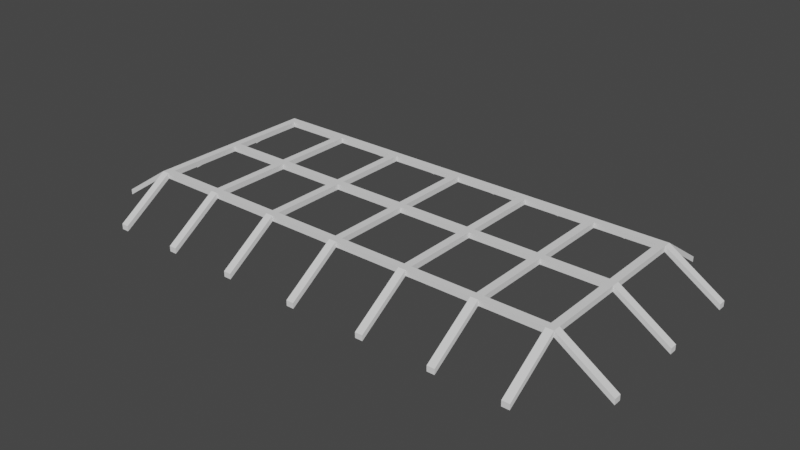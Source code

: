 # Source: roof.blend  (saved by Blender 2.83.18; exported with 4.5.12 LTS)
import bpy
from mathutils import Matrix  # noqa: F401  (used for matrix-valued properties, if any)

bpy.ops.wm.read_factory_settings(use_empty=True)
scene = bpy.context.scene
scene.name = 'Scene'

# ---- collections
col_collection = bpy.data.collections.new('Collection'); scene.collection.children.link(col_collection)

# ---- world
world_world = bpy.data.worlds.new('World'); scene.world = world_world
world_world.use_nodes = True; world_world.node_tree.nodes.clear()
_N = world_world.node_tree.nodes; _L = world_world.node_tree.links
n0 = _N.new('ShaderNodeOutputWorld'); n0.name = 'World Output'; n0.location = (300, 300)
n1 = _N.new('ShaderNodeBackground'); n1.name = 'Background'; n1.location = (10, 300)
n1.inputs[0].default_value = (0.05088, 0.05088, 0.05088, 1.0)
_L.new(n1.outputs[0], n0.inputs[0])
n0.is_active_output = True
world_world.color = (0.05088, 0.05088, 0.05088)
world_world.use_sun_shadow = False
world_world.sun_shadow_jitter_overblur = 0.0

# ---- meshes
me_cube_002 = bpy.data.meshes.new('Cube.002')
me_cube_002.from_pydata([(-15.04, -4.967, 1.487), (-12.12, -7.893, 1.487), (-12.12, 7.707, 1.487), (-15.04, 4.781, 1.487), (11.63, -7.893, 1.487), (14.56, -4.967, 1.487), (14.56, 4.781, 1.487), (11.63, 7.707, 1.487), (11.63, -4.967, 3.372), (-12.12, -4.967, 3.372), (11.63, 4.781, 3.372), (-12.12, 4.781, 3.372), (-0.4475, -7.893, 1.487), (-0.4475, 7.707, 1.487), (-0.4475, -4.967, 3.372), (-0.4475, 4.781, 3.372), (-0.03926, -4.967, 3.372), (-0.03926, -7.893, 1.487), (-0.03926, 7.707, 1.487), (-0.03926, 4.781, 3.372), (-4.542, -7.893, 1.487), (-8.432, -7.893, 1.487), (-4.542, 7.707, 1.487), (-8.432, 7.707, 1.487), (-4.542, 4.781, 3.372), (-8.432, 4.781, 3.372), (-8.432, -4.967, 3.372), (-4.542, -4.967, 3.372), (-8.023, -7.893, 1.487), (-8.023, 7.707, 1.487), (-8.023, 4.781, 3.372), (-8.023, -4.967, 3.372), (-4.133, -4.967, 3.372), (-4.133, -7.893, 1.487), (-4.133, 7.707, 1.487), (-4.133, 4.781, 3.372), (4.055, -4.967, 3.372), (7.945, -4.967, 3.372), (7.945, -7.893, 1.487), (4.055, -7.893, 1.487), (7.945, 7.707, 1.487), (4.055, 7.707, 1.487), (7.945, 4.781, 3.372), (4.055, 4.781, 3.372), (7.537, -4.967, 3.372), (7.537, -7.893, 1.487), (7.537, 7.707, 1.487), (7.537, 4.781, 3.372), (3.647, -7.893, 1.487), (3.647, 7.707, 1.487), (3.647, 4.781, 3.372), (3.647, -4.967, 3.372), (-15.04, 4.365, 1.487), (14.56, 4.365, 1.487), (11.63, 4.365, 3.372), (-12.12, 4.365, 3.372), (-0.4475, 4.365, 3.372), (-0.03926, 4.365, 3.372), (-8.432, 4.365, 3.372), (-4.542, 4.365, 3.372), (-8.023, 4.365, 3.372), (-4.133, 4.365, 3.372), (4.055, 4.365, 3.372), (7.945, 4.365, 3.372), (7.537, 4.365, 3.372), (3.647, 4.365, 3.372), (11.63, -4.551, 3.372), (-15.04, -4.551, 1.487), (14.56, -4.551, 1.487), (-12.12, -4.551, 3.372), (-0.4475, -4.551, 3.372), (-0.03926, -4.551, 3.372), (-8.432, -4.551, 3.372), (-4.542, -4.551, 3.372), (-8.023, -4.551, 3.372), (-4.133, -4.551, 3.372), (4.055, -4.551, 3.372), (7.945, -4.551, 3.372), (7.537, -4.551, 3.372), (3.647, -4.551, 3.372), (-15.04, -0.3009, 1.487), (14.56, -0.3009, 1.487), (-12.12, -0.301, 3.372), (-0.4475, -0.3009, 3.372), (-0.03926, -0.3009, 3.372), (-8.432, -0.301, 3.372), (-4.542, -0.301, 3.372), (-8.023, -0.301, 3.372), (-4.133, -0.301, 3.372), (4.055, -0.3009, 3.372), (7.945, -0.3009, 3.372), (7.537, -0.3009, 3.372), (3.647, -0.3009, 3.372), (11.63, -0.3009, 3.372), (-15.04, 0.1151, 1.487), (14.56, 0.1151, 1.487), (-12.12, 0.115, 3.372), (-0.4475, 0.1151, 3.372), (-0.03926, 0.1151, 3.372), (-8.432, 0.115, 3.372), (-4.542, 0.115, 3.372), (-8.023, 0.115, 3.372), (-4.133, 0.115, 3.372), (4.055, 0.1151, 3.372), (7.945, 0.1151, 3.372), (7.537, 0.1151, 3.372), (3.647, 0.1151, 3.372), (11.63, 0.1151, 3.372), (-11.71, -7.893, 1.487), (-11.71, 7.707, 1.487), (-11.71, 4.781, 3.372), (-11.71, -4.967, 3.372), (-11.71, 4.365, 3.372), (-11.71, -4.551, 3.372), (-11.71, -0.301, 3.372), (-11.71, 0.115, 3.372), (11.22, -4.967, 3.372), (11.22, -7.893, 1.487), (11.22, 7.707, 1.487), (11.22, 4.781, 3.372), (11.22, 4.365, 3.372), (11.22, -4.551, 3.372), (11.22, -0.3009, 3.372), (11.22, 0.1151, 3.372), (14.56, 4.365, 1.487), (14.56, 4.781, 1.487), (11.63, 4.781, 3.372), (11.63, 4.365, 3.372), (-15.04, -4.967, 1.773), (-12.12, -7.893, 1.773), (-12.12, 7.707, 1.773), (-15.04, 4.781, 1.773), (11.63, -7.893, 1.773), (14.56, -4.967, 1.773), (14.56, 4.781, 1.773), (11.63, 7.707, 1.773), (11.63, -4.967, 3.657), (-12.12, -4.967, 3.657), (11.63, 4.781, 3.657), (-12.12, 4.781, 3.657), (-0.4475, -7.893, 1.773), (-0.4475, 7.707, 1.773), (-0.4475, -4.967, 3.657), (-0.4475, 4.781, 3.657), (-0.03926, -4.967, 3.657), (-0.03926, -7.893, 1.773), (-0.03926, 7.707, 1.773), (-0.03926, 4.781, 3.657), (-4.542, -7.893, 1.773), (-8.432, -7.893, 1.773), (-4.542, 7.707, 1.773), (-8.432, 7.707, 1.773), (-4.542, 4.781, 3.657), (-8.432, 4.781, 3.657), (-8.432, -4.967, 3.657), (-4.542, -4.967, 3.657), (-8.023, -7.893, 1.773), (-8.023, 7.707, 1.773), (-8.023, 4.781, 3.657), (-8.023, -4.967, 3.657), (-4.133, -4.967, 3.657), (-4.133, -7.893, 1.773), (-4.133, 7.707, 1.773), (-4.133, 4.781, 3.657), (4.055, -4.967, 3.657), (7.945, -4.967, 3.657), (7.945, -7.893, 1.773), (4.055, -7.893, 1.773), (7.945, 7.707, 1.773), (4.055, 7.707, 1.773), (7.945, 4.781, 3.657), (4.055, 4.781, 3.657), (7.537, -4.967, 3.657), (7.537, -7.893, 1.773), (7.537, 7.707, 1.773), (7.537, 4.781, 3.657), (3.647, -7.893, 1.773), (3.647, 7.707, 1.773), (3.647, 4.781, 3.657), (3.647, -4.967, 3.657), (-15.04, 4.365, 1.773), (14.56, 4.365, 1.773), (11.63, 4.365, 3.657), (-12.12, 4.365, 3.657), (-0.4475, 4.365, 3.657), (-0.03926, 4.365, 3.657), (-8.432, 4.365, 3.657), (-4.542, 4.365, 3.657), (-8.023, 4.365, 3.657), (-4.133, 4.365, 3.657), (4.055, 4.365, 3.657), (7.945, 4.365, 3.657), (7.537, 4.365, 3.657), (3.647, 4.365, 3.657), (11.63, -4.551, 3.657), (-15.04, -4.551, 1.773), (14.56, -4.551, 1.773), (-12.12, -4.551, 3.657), (-0.4475, -4.551, 3.657), (-0.03926, -4.551, 3.657), (-8.432, -4.551, 3.657), (-4.542, -4.551, 3.657), (-8.023, -4.551, 3.657), (-4.133, -4.551, 3.657), (4.055, -4.551, 3.657), (7.945, -4.551, 3.657), (7.537, -4.551, 3.657), (3.647, -4.551, 3.657), (-15.04, -0.3009, 1.773), (14.56, -0.3009, 1.773), (-12.12, -0.301, 3.657), (-0.4475, -0.3009, 3.657), (-0.03926, -0.3009, 3.657), (-8.432, -0.301, 3.657), (-4.542, -0.301, 3.657), (-8.023, -0.301, 3.657), (-4.133, -0.301, 3.657), (4.055, -0.3009, 3.657), (7.945, -0.3009, 3.657), (7.537, -0.3009, 3.657), (3.647, -0.3009, 3.657), (11.63, -0.3009, 3.657), (-15.04, 0.1151, 1.773), (14.56, 0.1151, 1.773), (-12.12, 0.115, 3.657), (-0.4475, 0.1151, 3.657), (-0.03926, 0.1151, 3.657), (-8.432, 0.115, 3.657), (-4.542, 0.115, 3.657), (-8.023, 0.115, 3.657), (-4.133, 0.115, 3.657), (4.055, 0.1151, 3.657), (7.945, 0.1151, 3.657), (7.537, 0.1151, 3.657), (3.647, 0.1151, 3.657), (11.63, 0.1151, 3.657), (-11.71, -7.893, 1.773), (-11.71, 7.707, 1.773), (-11.71, 4.781, 3.657), (-11.71, -4.967, 3.657), (-11.71, 4.365, 3.657), (-11.71, -4.551, 3.657), (-11.71, -0.301, 3.657), (-11.71, 0.115, 3.657), (11.22, -4.967, 3.657), (11.22, -7.893, 1.773), (11.22, 7.707, 1.773), (11.22, 4.781, 3.657), (11.22, 4.365, 3.657), (11.22, -4.551, 3.657), (11.22, -0.3009, 3.657), (11.22, 0.1151, 3.657), (14.56, 4.365, 1.773), (14.56, 4.781, 1.773), (11.63, 4.781, 3.657), (11.63, 4.365, 3.657)], [], [(68, 5, 8, 66), (108, 1, 9, 111), (120, 119, 10, 54), (52, 3, 11, 55), (119, 118, 7, 10), (61, 35, 15, 56), (17, 12, 14, 16), (15, 13, 18, 19), (56, 15, 19, 57), (112, 110, 25, 58), (60, 30, 24, 59), (33, 20, 27, 32), (28, 21, 26, 31), (25, 23, 29, 30), (58, 25, 30, 60), (59, 24, 35, 61), (24, 22, 34, 35), (50, 49, 41, 43), (47, 46, 40, 42), (65, 50, 43, 62), (64, 47, 42, 63), (62, 43, 47, 64), (38, 45, 44, 37), (57, 19, 50, 65), (39, 48, 51, 36), (105, 64, 63, 104), (106, 65, 62, 103), (100, 59, 61, 102), (99, 58, 60, 101), (97, 56, 57, 98), (123, 120, 54, 107), (54, 127, 124, 53), (116, 121, 66, 8), (0, 67, 69, 9), (32, 75, 70, 14), (14, 70, 71, 16), (111, 113, 72, 26), (31, 74, 73, 27), (26, 72, 74, 31), (27, 73, 75, 32), (51, 79, 76, 36), (44, 78, 77, 37), (36, 76, 78, 44), (16, 71, 79, 51), (95, 81, 93, 107), (121, 122, 93, 66), (70, 83, 84, 71), (72, 85, 87, 74), (73, 86, 88, 75), (79, 92, 89, 76), (78, 91, 90, 77), (122, 123, 107, 93), (80, 94, 96, 82), (88, 102, 97, 83), (83, 97, 98, 84), (114, 115, 99, 85), (87, 101, 100, 86), (85, 99, 101, 87), (86, 100, 102, 88), (92, 106, 103, 89), (91, 105, 104, 90), (89, 103, 105, 91), (84, 98, 106, 92), (82, 96, 115, 114), (69, 82, 114, 113), (9, 69, 113, 111), (96, 55, 112, 115), (11, 2, 109, 110), (55, 11, 110, 112), (90, 104, 123, 122), (37, 77, 121, 116), (4, 117, 116, 8), (63, 42, 119, 120), (117, 4, 132, 245), (125, 124, 127, 126), (10, 126, 127, 54), (6, 125, 126, 10), (196, 194, 136, 133), (236, 239, 137, 129), (248, 182, 138, 247), (180, 183, 139, 131), (247, 138, 135, 246), (189, 184, 143, 163), (145, 144, 142, 140), (143, 147, 146, 141), (184, 185, 147, 143), (240, 186, 153, 238), (188, 187, 152, 158), (161, 160, 155, 148), (156, 159, 154, 149), (153, 158, 157, 151), (186, 188, 158, 153), (187, 189, 163, 152), (152, 163, 162, 150), (178, 171, 169, 177), (175, 170, 168, 174), (193, 190, 171, 178), (192, 191, 170, 175), (190, 192, 175, 171), (166, 165, 172, 173), (185, 193, 178, 147), (167, 164, 179, 176), (233, 232, 191, 192), (234, 231, 190, 193), (228, 230, 189, 187), (227, 229, 188, 186), (225, 226, 185, 184), (251, 235, 182, 248), (182, 181, 252, 255), (244, 136, 194, 249), (128, 137, 197, 195), (160, 142, 198, 203), (142, 144, 199, 198), (239, 154, 200, 241), (159, 155, 201, 202), (154, 159, 202, 200), (155, 160, 203, 201), (179, 164, 204, 207), (172, 165, 205, 206), (164, 172, 206, 204), (144, 179, 207, 199), (95, 223, 209, 81), (223, 235, 221, 209), (249, 194, 221, 250), (198, 199, 212, 211), (200, 202, 215, 213), (201, 203, 216, 214), (207, 204, 217, 220), (206, 205, 218, 219), (250, 221, 235, 251), (208, 210, 224, 222), (216, 211, 225, 230), (211, 212, 226, 225), (242, 213, 227, 243), (215, 214, 228, 229), (213, 215, 229, 227), (214, 216, 230, 228), (220, 217, 231, 234), (219, 218, 232, 233), (217, 219, 233, 231), (212, 220, 234, 226), (210, 242, 243, 224), (197, 241, 242, 210), (137, 239, 241, 197), (224, 243, 240, 183), (139, 238, 237, 130), (183, 240, 238, 139), (218, 250, 251, 232), (165, 244, 249, 205), (132, 136, 244, 245), (191, 248, 247, 170), (125, 253, 252, 124), (253, 254, 255, 252), (138, 182, 255, 254), (68, 196, 133, 5), (134, 138, 254, 253), (34, 162, 163, 35), (86, 214, 215, 87), (56, 184, 189, 61), (1, 129, 137, 9), (55, 183, 180, 52), (5, 133, 136, 8), (120, 248, 191, 63), (118, 246, 135, 7), (53, 181, 182, 54), (9, 137, 128, 0), (93, 221, 194, 66), (91, 219, 217, 89), (7, 135, 138, 10), (92, 220, 212, 84), (46, 174, 168, 40), (121, 249, 250, 122), (42, 170, 247, 119), (10, 138, 134, 6), (43, 171, 175, 47), (49, 177, 169, 41), (123, 251, 248, 120), (37, 165, 166, 38), (3, 131, 139, 11), (117, 245, 244, 116), (36, 164, 167, 39), (119, 247, 246, 118), (41, 169, 171, 43), (40, 168, 170, 42), (14, 142, 160, 32), (15, 143, 141, 13), (44, 172, 164, 36), (12, 140, 142, 14), (77, 205, 249, 121), (67, 195, 197, 69), (47, 175, 174, 46), (54, 182, 235, 107), (19, 147, 178, 50), (75, 203, 198, 70), (45, 173, 172, 44), (107, 235, 223, 95), (16, 144, 145, 17), (104, 232, 251, 123), (18, 146, 147, 19), (94, 222, 224, 96), (74, 202, 201, 73), (102, 230, 225, 97), (51, 179, 144, 16), (50, 178, 177, 49), (101, 229, 228, 100), (48, 176, 179, 51), (76, 204, 206, 78), (23, 151, 157, 29), (71, 199, 207, 79), (26, 154, 239, 111), (66, 194, 196, 68), (27, 155, 159, 31), (13, 141, 146, 18), (96, 224, 183, 55), (103, 231, 233, 105), (97, 225, 184, 56), (98, 226, 234, 106), (69, 197, 210, 82), (57, 185, 226, 98), (22, 150, 162, 34), (25, 153, 151, 23), (70, 198, 211, 83), (99, 227, 186, 58), (24, 152, 150, 22), (84, 212, 199, 71), (100, 228, 187, 59), (110, 238, 153, 25), (20, 148, 155, 27), (72, 200, 213, 85), (60, 188, 229, 101), (21, 149, 154, 26), (73, 201, 214, 86), (61, 189, 230, 102), (58, 186, 240, 112), (87, 215, 202, 74), (62, 190, 231, 103), (113, 241, 200, 72), (88, 216, 203, 75), (63, 191, 232, 104), (85, 213, 242, 114), (30, 158, 152, 24), (89, 217, 204, 76), (105, 233, 192, 64), (115, 243, 227, 99), (90, 218, 205, 77), (106, 234, 193, 65), (31, 159, 156, 28), (78, 206, 219, 91), (65, 193, 185, 57), (114, 242, 241, 113), (29, 157, 158, 30), (79, 207, 220, 92), (64, 192, 190, 62), (112, 240, 243, 115), (81, 209, 221, 93), (109, 237, 238, 110), (122, 250, 218, 90), (82, 210, 208, 80), (111, 239, 236, 108), (35, 163, 143, 15), (83, 211, 216, 88), (59, 187, 188, 60), (116, 244, 165, 37), (32, 160, 161, 33), (11, 139, 130, 2), (8, 136, 132, 4), (45, 38, 166, 173), (48, 39, 167, 176), (12, 17, 145, 140), (20, 33, 161, 148), (21, 28, 156, 149), (1, 108, 236, 129), (67, 0, 128, 195), (94, 80, 208, 222), (3, 52, 180, 131), (2, 130, 237, 109)])
_uv = me_cube_002.uv_layers.new(name='UVMap')
_uv.uv.foreach_set('vector', [0.625, 0.7031, 0.625, 0.7031, 0.6497, 0.7031, 0.6497, 0.7031, 0.8503, 0.75, 0.8503, 0.75, 0.8503, 0.7031, 0.8503, 0.7031, 0.6497, 0.5469, 0.6497, 0.5469, 0.6497, 0.5469, 0.6497, 0.5469, 0.875, 0.5469, 0.875, 0.5469, 0.8503, 0.5469, 0.8503, 0.5469, 0.6497, 0.5469, 0.6497, 0.5, 0.6497, 0.5, 0.6497, 0.5469, 0.7834, 0.5469, 0.7834, 0.5469, 0.75, 0.5469, 0.75, 0.5469, 0.75, 0.75, 0.75, 0.75, 0.75, 0.7031, 0.75, 0.7031, 0.75, 0.5469, 0.75, 0.5, 0.75, 0.5, 0.75, 0.5469, 0.75, 0.5469, 0.75, 0.5469, 0.75, 0.5469, 0.75, 0.5469, 0.8503, 0.5469, 0.8503, 0.5469, 0.8169, 0.5469, 0.8169, 0.5469, 0.8169, 0.5469, 0.8169, 0.5469, 0.7834, 0.5469, 0.7834, 0.5469, 0.7834, 0.75, 0.7834, 0.75, 0.7834, 0.7031, 0.7834, 0.7031, 0.8169, 0.75, 0.8169, 0.75, 0.8169, 0.7031, 0.8169, 0.7031, 0.8169, 0.5469, 0.8169, 0.5, 0.8169, 0.5, 0.8169, 0.5469, 0.8169, 0.5469, 0.8169, 0.5469, 0.8169, 0.5469, 0.8169, 0.5469, 0.7834, 0.5469, 0.7834, 0.5469, 0.7834, 0.5469, 0.7834, 0.5469, 0.7834, 0.5469, 0.7834, 0.5, 0.7834, 0.5, 0.7834, 0.5469, 0.7166, 0.5469, 0.7166, 0.5, 0.7166, 0.5, 0.7166, 0.5469, 0.6831, 0.5469, 0.6831, 0.5, 0.6831, 0.5, 0.6831, 0.5469, 0.7166, 0.5469, 0.7166, 0.5469, 0.7166, 0.5469, 0.7166, 0.5469, 0.6831, 0.5469, 0.6831, 0.5469, 0.6831, 0.5469, 0.6831, 0.5469, 0.7166, 0.5469, 0.7166, 0.5469, 0.6831, 0.5469, 0.6831, 0.5469, 0.6831, 0.75, 0.6831, 0.75, 0.6831, 0.7031, 0.6831, 0.7031, 0.75, 0.5469, 0.75, 0.5469, 0.7166, 0.5469, 0.7166, 0.5469, 0.7166, 0.75, 0.7166, 0.75, 0.7166, 0.7031, 0.7166, 0.7031, 0.6831, 0.625, 0.6831, 0.5469, 0.6831, 0.5469, 0.6831, 0.625, 0.7166, 0.625, 0.7166, 0.5469, 0.7166, 0.5469, 0.7166, 0.625, 0.7834, 0.625, 0.7834, 0.5469, 0.7834, 0.5469, 0.7834, 0.625, 0.8169, 0.625, 0.8169, 0.5469, 0.8169, 0.5469, 0.8169, 0.625, 0.75, 0.625, 0.75, 0.5469, 0.75, 0.5469, 0.75, 0.625, 0.6497, 0.625, 0.6497, 0.5469, 0.6497, 0.5469, 0.6497, 0.625, 0.6497, 0.5469, 0.6497, 0.5469, 0.625, 0.5469, 0.625, 0.5469, 0.6497, 0.7031, 0.6497, 0.7031, 0.6497, 0.7031, 0.6497, 0.7031, 0.875, 0.7031, 0.875, 0.7031, 0.8503, 0.7031, 0.8503, 0.7031, 0.7834, 0.7031, 0.7834, 0.7031, 0.75, 0.7031, 0.75, 0.7031, 0.75, 0.7031, 0.75, 0.7031, 0.75, 0.7031, 0.75, 0.7031, 0.8503, 0.7031, 0.8503, 0.7031, 0.8169, 0.7031, 0.8169, 0.7031, 0.8169, 0.7031, 0.8169, 0.7031, 0.7834, 0.7031, 0.7834, 0.7031, 0.8169, 0.7031, 0.8169, 0.7031, 0.8169, 0.7031, 0.8169, 0.7031, 0.7834, 0.7031, 0.7834, 0.7031, 0.7834, 0.7031, 0.7834, 0.7031, 0.7166, 0.7031, 0.7166, 0.7031, 0.7166, 0.7031, 0.7166, 0.7031, 0.6831, 0.7031, 0.6831, 0.7031, 0.6831, 0.7031, 0.6831, 0.7031, 0.7166, 0.7031, 0.7166, 0.7031, 0.6831, 0.7031, 0.6831, 0.7031, 0.75, 0.7031, 0.75, 0.7031, 0.7166, 0.7031, 0.7166, 0.7031, 0.625, 0.625, 0.625, 0.625, 0.6497, 0.625, 0.6497, 0.625, 0.6497, 0.7031, 0.6497, 0.625, 0.6497, 0.625, 0.6497, 0.7031, 0.75, 0.7031, 0.75, 0.625, 0.75, 0.625, 0.75, 0.7031, 0.8169, 0.7031, 0.8169, 0.625, 0.8169, 0.625, 0.8169, 0.7031, 0.7834, 0.7031, 0.7834, 0.625, 0.7834, 0.625, 0.7834, 0.7031, 0.7166, 0.7031, 0.7166, 0.625, 0.7166, 0.625, 0.7166, 0.7031, 0.6831, 0.7031, 0.6831, 0.625, 0.6831, 0.625, 0.6831, 0.7031, 0.6497, 0.625, 0.6497, 0.625, 0.6497, 0.625, 0.6497, 0.625, 0.875, 0.625, 0.875, 0.625, 0.8503, 0.625, 0.8503, 0.625, 0.7834, 0.625, 0.7834, 0.625, 0.75, 0.625, 0.75, 0.625, 0.75, 0.625, 0.75, 0.625, 0.75, 0.625, 0.75, 0.625, 0.8503, 0.625, 0.8503, 0.625, 0.8169, 0.625, 0.8169, 0.625, 0.8169, 0.625, 0.8169, 0.625, 0.7834, 0.625, 0.7834, 0.625, 0.8169, 0.625, 0.8169, 0.625, 0.8169, 0.625, 0.8169, 0.625, 0.7834, 0.625, 0.7834, 0.625, 0.7834, 0.625, 0.7834, 0.625, 0.7166, 0.625, 0.7166, 0.625, 0.7166, 0.625, 0.7166, 0.625, 0.6831, 0.625, 0.6831, 0.625, 0.6831, 0.625, 0.6831, 0.625, 0.7166, 0.625, 0.7166, 0.625, 0.6831, 0.625, 0.6831, 0.625, 0.75, 0.625, 0.75, 0.625, 0.7166, 0.625, 0.7166, 0.625, 0.8503, 0.625, 0.8503, 0.625, 0.8503, 0.625, 0.8503, 0.625, 0.8503, 0.7031, 0.8503, 0.625, 0.8503, 0.625, 0.8503, 0.7031, 0.8503, 0.7031, 0.8503, 0.7031, 0.8503, 0.7031, 0.8503, 0.7031, 0.8503, 0.625, 0.8503, 0.5469, 0.8503, 0.5469, 0.8503, 0.625, 0.8503, 0.5469, 0.8503, 0.5, 0.8503, 0.5, 0.8503, 0.5469, 0.8503, 0.5469, 0.8503, 0.5469, 0.8503, 0.5469, 0.8503, 0.5469, 0.6831, 0.625, 0.6831, 0.625, 0.6497, 0.625, 0.6497, 0.625, 0.6831, 0.7031, 0.6831, 0.7031, 0.6497, 0.7031, 0.6497, 0.7031, 0.6497, 0.75, 0.6497, 0.75, 0.6497, 0.7031, 0.6497, 0.7031, 0.6831, 0.5469, 0.6831, 0.5469, 0.6497, 0.5469, 0.6497, 0.5469, 0.6497, 0.75, 0.6497, 0.75, 0.6497, 0.75, 0.6497, 0.75, 0.625, 0.5469, 0.625, 0.5469, 0.6497, 0.5469, 0.6497, 0.5469, 0.6497, 0.5469, 0.6497, 0.5469, 0.6497, 0.5469, 0.6497, 0.5469, 0.625, 0.5469, 0.625, 0.5469, 0.6497, 0.5469, 0.6497, 0.5469, 0.625, 0.7031, 0.6497, 0.7031, 0.6497, 0.7031, 0.625, 0.7031, 0.8503, 0.75, 0.8503, 0.7031, 0.8503, 0.7031, 0.8503, 0.75, 0.6497, 0.5469, 0.6497, 0.5469, 0.6497, 0.5469, 0.6497, 0.5469, 0.875, 0.5469, 0.8503, 0.5469, 0.8503, 0.5469, 0.875, 0.5469, 0.6497, 0.5469, 0.6497, 0.5469, 0.6497, 0.5, 0.6497, 0.5, 0.7834, 0.5469, 0.75, 0.5469, 0.75, 0.5469, 0.7834, 0.5469, 0.75, 0.75, 0.75, 0.7031, 0.75, 0.7031, 0.75, 0.75, 0.75, 0.5469, 0.75, 0.5469, 0.75, 0.5, 0.75, 0.5, 0.75, 0.5469, 0.75, 0.5469, 0.75, 0.5469, 0.75, 0.5469, 0.8503, 0.5469, 0.8169, 0.5469, 0.8169, 0.5469, 0.8503, 0.5469, 0.8169, 0.5469, 0.7834, 0.5469, 0.7834, 0.5469, 0.8169, 0.5469, 0.7834, 0.75, 0.7834, 0.7031, 0.7834, 0.7031, 0.7834, 0.75, 0.8169, 0.75, 0.8169, 0.7031, 0.8169, 0.7031, 0.8169, 0.75, 0.8169, 0.5469, 0.8169, 0.5469, 0.8169, 0.5, 0.8169, 0.5, 0.8169, 0.5469, 0.8169, 0.5469, 0.8169, 0.5469, 0.8169, 0.5469, 0.7834, 0.5469, 0.7834, 0.5469, 0.7834, 0.5469, 0.7834, 0.5469, 0.7834, 0.5469, 0.7834, 0.5469, 0.7834, 0.5, 0.7834, 0.5, 0.7166, 0.5469, 0.7166, 0.5469, 0.7166, 0.5, 0.7166, 0.5, 0.6831, 0.5469, 0.6831, 0.5469, 0.6831, 0.5, 0.6831, 0.5, 0.7166, 0.5469, 0.7166, 0.5469, 0.7166, 0.5469, 0.7166, 0.5469, 0.6831, 0.5469, 0.6831, 0.5469, 0.6831, 0.5469, 0.6831, 0.5469, 0.7166, 0.5469, 0.6831, 0.5469, 0.6831, 0.5469, 0.7166, 0.5469, 0.6831, 0.75, 0.6831, 0.7031, 0.6831, 0.7031, 0.6831, 0.75, 0.75, 0.5469, 0.7166, 0.5469, 0.7166, 0.5469, 0.75, 0.5469, 0.7166, 0.75, 0.7166, 0.7031, 0.7166, 0.7031, 0.7166, 0.75, 0.6831, 0.625, 0.6831, 0.625, 0.6831, 0.5469, 0.6831, 0.5469, 0.7166, 0.625, 0.7166, 0.625, 0.7166, 0.5469, 0.7166, 0.5469, 0.7834, 0.625, 0.7834, 0.625, 0.7834, 0.5469, 0.7834, 0.5469, 0.8169, 0.625, 0.8169, 0.625, 0.8169, 0.5469, 0.8169, 0.5469, 0.75, 0.625, 0.75, 0.625, 0.75, 0.5469, 0.75, 0.5469, 0.6497, 0.625, 0.6497, 0.625, 0.6497, 0.5469, 0.6497, 0.5469, 0.6497, 0.5469, 0.625, 0.5469, 0.625, 0.5469, 0.6497, 0.5469, 0.6497, 0.7031, 0.6497, 0.7031, 0.6497, 0.7031, 0.6497, 0.7031, 0.875, 0.7031, 0.8503, 0.7031, 0.8503, 0.7031, 0.875, 0.7031, 0.7834, 0.7031, 0.75, 0.7031, 0.75, 0.7031, 0.7834, 0.7031, 0.75, 0.7031, 0.75, 0.7031, 0.75, 0.7031, 0.75, 0.7031, 0.8503, 0.7031, 0.8169, 0.7031, 0.8169, 0.7031, 0.8503, 0.7031, 0.8169, 0.7031, 0.7834, 0.7031, 0.7834, 0.7031, 0.8169, 0.7031, 0.8169, 0.7031, 0.8169, 0.7031, 0.8169, 0.7031, 0.8169, 0.7031, 0.7834, 0.7031, 0.7834, 0.7031, 0.7834, 0.7031, 0.7834, 0.7031, 0.7166, 0.7031, 0.7166, 0.7031, 0.7166, 0.7031, 0.7166, 0.7031, 0.6831, 0.7031, 0.6831, 0.7031, 0.6831, 0.7031, 0.6831, 0.7031, 0.7166, 0.7031, 0.6831, 0.7031, 0.6831, 0.7031, 0.7166, 0.7031, 0.75, 0.7031, 0.7166, 0.7031, 0.7166, 0.7031, 0.75, 0.7031, 0.625, 0.625, 0.625, 0.625, 0.625, 0.625, 0.625, 0.625, 0.625, 0.625, 0.6497, 0.625, 0.6497, 0.625, 0.625, 0.625, 0.6497, 0.7031, 0.6497, 0.7031, 0.6497, 0.625, 0.6497, 0.625, 0.75, 0.7031, 0.75, 0.7031, 0.75, 0.625, 0.75, 0.625, 0.8169, 0.7031, 0.8169, 0.7031, 0.8169, 0.625, 0.8169, 0.625, 0.7834, 0.7031, 0.7834, 0.7031, 0.7834, 0.625, 0.7834, 0.625, 0.7166, 0.7031, 0.7166, 0.7031, 0.7166, 0.625, 0.7166, 0.625, 0.6831, 0.7031, 0.6831, 0.7031, 0.6831, 0.625, 0.6831, 0.625, 0.6497, 0.625, 0.6497, 0.625, 0.6497, 0.625, 0.6497, 0.625, 0.875, 0.625, 0.8503, 0.625, 0.8503, 0.625, 0.875, 0.625, 0.7834, 0.625, 0.75, 0.625, 0.75, 0.625, 0.7834, 0.625, 0.75, 0.625, 0.75, 0.625, 0.75, 0.625, 0.75, 0.625, 0.8503, 0.625, 0.8169, 0.625, 0.8169, 0.625, 0.8503, 0.625, 0.8169, 0.625, 0.7834, 0.625, 0.7834, 0.625, 0.8169, 0.625, 0.8169, 0.625, 0.8169, 0.625, 0.8169, 0.625, 0.8169, 0.625, 0.7834, 0.625, 0.7834, 0.625, 0.7834, 0.625, 0.7834, 0.625, 0.7166, 0.625, 0.7166, 0.625, 0.7166, 0.625, 0.7166, 0.625, 0.6831, 0.625, 0.6831, 0.625, 0.6831, 0.625, 0.6831, 0.625, 0.7166, 0.625, 0.6831, 0.625, 0.6831, 0.625, 0.7166, 0.625, 0.75, 0.625, 0.7166, 0.625, 0.7166, 0.625, 0.75, 0.625, 0.8503, 0.625, 0.8503, 0.625, 0.8503, 0.625, 0.8503, 0.625, 0.8503, 0.7031, 0.8503, 0.7031, 0.8503, 0.625, 0.8503, 0.625, 0.8503, 0.7031, 0.8503, 0.7031, 0.8503, 0.7031, 0.8503, 0.7031, 0.8503, 0.625, 0.8503, 0.625, 0.8503, 0.5469, 0.8503, 0.5469, 0.8503, 0.5469, 0.8503, 0.5469, 0.8503, 0.5, 0.8503, 0.5, 0.8503, 0.5469, 0.8503, 0.5469, 0.8503, 0.5469, 0.8503, 0.5469, 0.6831, 0.625, 0.6497, 0.625, 0.6497, 0.625, 0.6831, 0.625, 0.6831, 0.7031, 0.6497, 0.7031, 0.6497, 0.7031, 0.6831, 0.7031, 0.6497, 0.75, 0.6497, 0.7031, 0.6497, 0.7031, 0.6497, 0.75, 0.6831, 0.5469, 0.6497, 0.5469, 0.6497, 0.5469, 0.6831, 0.5469, 0.625, 0.5469, 0.625, 0.5469, 0.625, 0.5469, 0.625, 0.5469, 0.625, 0.5469, 0.6497, 0.5469, 0.6497, 0.5469, 0.625, 0.5469, 0.6497, 0.5469, 0.6497, 0.5469, 0.6497, 0.5469, 0.6497, 0.5469, 0.625, 0.7031, 0.625, 0.7031, 0.625, 0.7031, 0.625, 0.7031, 0.625, 0.5469, 0.6497, 0.5469, 0.6497, 0.5469, 0.625, 0.5469, 0.7834, 0.5, 0.7834, 0.5, 0.7834, 0.5469, 0.7834, 0.5469, 0.7834, 0.625, 0.7834, 0.625, 0.8169, 0.625, 0.8169, 0.625, 0.75, 0.5469, 0.75, 0.5469, 0.7834, 0.5469, 0.7834, 0.5469, 0.8503, 0.75, 0.8503, 0.75, 0.8503, 0.7031, 0.8503, 0.7031, 0.8503, 0.5469, 0.8503, 0.5469, 0.875, 0.5469, 0.875, 0.5469, 0.625, 0.7031, 0.625, 0.7031, 0.6497, 0.7031, 0.6497, 0.7031, 0.6497, 0.5469, 0.6497, 0.5469, 0.6831, 0.5469, 0.6831, 0.5469, 0.6497, 0.5, 0.6497, 0.5, 0.6497, 0.5, 0.6497, 0.5, 0.625, 0.5469, 0.625, 0.5469, 0.6497, 0.5469, 0.6497, 0.5469, 0.8503, 0.7031, 0.8503, 0.7031, 0.875, 0.7031, 0.875, 0.7031, 0.6497, 0.625, 0.6497, 0.625, 0.6497, 0.7031, 0.6497, 0.7031, 0.6831, 0.625, 0.6831, 0.625, 0.7166, 0.625, 0.7166, 0.625, 0.6497, 0.5, 0.6497, 0.5, 0.6497, 0.5469, 0.6497, 0.5469, 0.7166, 0.625, 0.7166, 0.625, 0.75, 0.625, 0.75, 0.625, 0.6831, 0.5, 0.6831, 0.5, 0.6831, 0.5, 0.6831, 0.5, 0.6497, 0.7031, 0.6497, 0.7031, 0.6497, 0.625, 0.6497, 0.625, 0.6831, 0.5469, 0.6831, 0.5469, 0.6497, 0.5469, 0.6497, 0.5469, 0.6497, 0.5469, 0.6497, 0.5469, 0.625, 0.5469, 0.625, 0.5469, 0.7166, 0.5469, 0.7166, 0.5469, 0.6831, 0.5469, 0.6831, 0.5469, 0.7166, 0.5, 0.7166, 0.5, 0.7166, 0.5, 0.7166, 0.5, 0.6497, 0.625, 0.6497, 0.625, 0.6497, 0.5469, 0.6497, 0.5469, 0.6831, 0.7031, 0.6831, 0.7031, 0.6831, 0.75, 0.6831, 0.75, 0.875, 0.5469, 0.875, 0.5469, 0.8503, 0.5469, 0.8503, 0.5469, 0.6497, 0.75, 0.6497, 0.75, 0.6497, 0.7031, 0.6497, 0.7031, 0.7166, 0.7031, 0.7166, 0.7031, 0.7166, 0.75, 0.7166, 0.75, 0.6497, 0.5469, 0.6497, 0.5469, 0.6497, 0.5, 0.6497, 0.5, 0.7166, 0.5, 0.7166, 0.5, 0.7166, 0.5469, 0.7166, 0.5469, 0.6831, 0.5, 0.6831, 0.5, 0.6831, 0.5469, 0.6831, 0.5469, 0.75, 0.7031, 0.75, 0.7031, 0.7834, 0.7031, 0.7834, 0.7031, 0.75, 0.5469, 0.75, 0.5469, 0.75, 0.5, 0.75, 0.5, 0.6831, 0.7031, 0.6831, 0.7031, 0.7166, 0.7031, 0.7166, 0.7031, 0.75, 0.75, 0.75, 0.75, 0.75, 0.7031, 0.75, 0.7031, 0.6831, 0.7031, 0.6831, 0.7031, 0.6497, 0.7031, 0.6497, 0.7031, 0.875, 0.7031, 0.875, 0.7031, 0.8503, 0.7031, 0.8503, 0.7031, 0.6831, 0.5469, 0.6831, 0.5469, 0.6831, 0.5, 0.6831, 0.5, 0.6497, 0.5469, 0.6497, 0.5469, 0.6497, 0.625, 0.6497, 0.625, 0.75, 0.5469, 0.75, 0.5469, 0.7166, 0.5469, 0.7166, 0.5469, 0.7834, 0.7031, 0.7834, 0.7031, 0.75, 0.7031, 0.75, 0.7031, 0.6831, 0.75, 0.6831, 0.75, 0.6831, 0.7031, 0.6831, 0.7031, 0.6497, 0.625, 0.6497, 0.625, 0.625, 0.625, 0.625, 0.625, 0.75, 0.7031, 0.75, 0.7031, 0.75, 0.75, 0.75, 0.75, 0.6831, 0.625, 0.6831, 0.625, 0.6497, 0.625, 0.6497, 0.625, 0.75, 0.5, 0.75, 0.5, 0.75, 0.5469, 0.75, 0.5469, 0.875, 0.625, 0.875, 0.625, 0.8503, 0.625, 0.8503, 0.625, 0.8169, 0.7031, 0.8169, 0.7031, 0.7834, 0.7031, 0.7834, 0.7031, 0.7834, 0.625, 0.7834, 0.625, 0.75, 0.625, 0.75, 0.625, 0.7166, 0.7031, 0.7166, 0.7031, 0.75, 0.7031, 0.75, 0.7031, 0.7166, 0.5469, 0.7166, 0.5469, 0.7166, 0.5, 0.7166, 0.5, 0.8169, 0.625, 0.8169, 0.625, 0.7834, 0.625, 0.7834, 0.625, 0.7166, 0.75, 0.7166, 0.75, 0.7166, 0.7031, 0.7166, 0.7031, 0.7166, 0.7031, 0.7166, 0.7031, 0.6831, 0.7031, 0.6831, 0.7031, 0.8169, 0.5, 0.8169, 0.5, 0.8169, 0.5, 0.8169, 0.5, 0.75, 0.7031, 0.75, 0.7031, 0.7166, 0.7031, 0.7166, 0.7031, 0.8169, 0.7031, 0.8169, 0.7031, 0.8503, 0.7031, 0.8503, 0.7031, 0.6497, 0.7031, 0.6497, 0.7031, 0.625, 0.7031, 0.625, 0.7031, 0.7834, 0.7031, 0.7834, 0.7031, 0.8169, 0.7031, 0.8169, 0.7031, 0.75, 0.5, 0.75, 0.5, 0.75, 0.5, 0.75, 0.5, 0.8503, 0.625, 0.8503, 0.625, 0.8503, 0.5469, 0.8503, 0.5469, 0.7166, 0.625, 0.7166, 0.625, 0.6831, 0.625, 0.6831, 0.625, 0.75, 0.625, 0.75, 0.625, 0.75, 0.5469, 0.75, 0.5469, 0.75, 0.625, 0.75, 0.625, 0.7166, 0.625, 0.7166, 0.625, 0.8503, 0.7031, 0.8503, 0.7031, 0.8503, 0.625, 0.8503, 0.625, 0.75, 0.5469, 0.75, 0.5469, 0.75, 0.625, 0.75, 0.625, 0.7834, 0.5, 0.7834, 0.5, 0.7834, 0.5, 0.7834, 0.5, 0.8169, 0.5469, 0.8169, 0.5469, 0.8169, 0.5, 0.8169, 0.5, 0.75, 0.7031, 0.75, 0.7031, 0.75, 0.625, 0.75, 0.625, 0.8169, 0.625, 0.8169, 0.625, 0.8169, 0.5469, 0.8169, 0.5469, 0.7834, 0.5469, 0.7834, 0.5469, 0.7834, 0.5, 0.7834, 0.5, 0.75, 0.625, 0.75, 0.625, 0.75, 0.7031, 0.75, 0.7031, 0.7834, 0.625, 0.7834, 0.625, 0.7834, 0.5469, 0.7834, 0.5469, 0.8503, 0.5469, 0.8503, 0.5469, 0.8169, 0.5469, 0.8169, 0.5469, 0.7834, 0.75, 0.7834, 0.75, 0.7834, 0.7031, 0.7834, 0.7031, 0.8169, 0.7031, 0.8169, 0.7031, 0.8169, 0.625, 0.8169, 0.625, 0.8169, 0.5469, 0.8169, 0.5469, 0.8169, 0.625, 0.8169, 0.625, 0.8169, 0.75, 0.8169, 0.75, 0.8169, 0.7031, 0.8169, 0.7031, 0.7834, 0.7031, 0.7834, 0.7031, 0.7834, 0.625, 0.7834, 0.625, 0.7834, 0.5469, 0.7834, 0.5469, 0.7834, 0.625, 0.7834, 0.625, 0.8169, 0.5469, 0.8169, 0.5469, 0.8503, 0.5469, 0.8503, 0.5469, 0.8169, 0.625, 0.8169, 0.625, 0.8169, 0.7031, 0.8169, 0.7031, 0.7166, 0.5469, 0.7166, 0.5469, 0.7166, 0.625, 0.7166, 0.625, 0.8503, 0.7031, 0.8503, 0.7031, 0.8169, 0.7031, 0.8169, 0.7031, 0.7834, 0.625, 0.7834, 0.625, 0.7834, 0.7031, 0.7834, 0.7031, 0.6831, 0.5469, 0.6831, 0.5469, 0.6831, 0.625, 0.6831, 0.625, 0.8169, 0.625, 0.8169, 0.625, 0.8503, 0.625, 0.8503, 0.625, 0.8169, 0.5469, 0.8169, 0.5469, 0.7834, 0.5469, 0.7834, 0.5469, 0.7166, 0.625, 0.7166, 0.625, 0.7166, 0.7031, 0.7166, 0.7031, 0.6831, 0.625, 0.6831, 0.625, 0.6831, 0.5469, 0.6831, 0.5469, 0.8503, 0.625, 0.8503, 0.625, 0.8169, 0.625, 0.8169, 0.625, 0.6831, 0.625, 0.6831, 0.625, 0.6831, 0.7031, 0.6831, 0.7031, 0.7166, 0.625, 0.7166, 0.625, 0.7166, 0.5469, 0.7166, 0.5469, 0.8169, 0.7031, 0.8169, 0.7031, 0.8169, 0.75, 0.8169, 0.75, 0.6831, 0.7031, 0.6831, 0.7031, 0.6831, 0.625, 0.6831, 0.625, 0.7166, 0.5469, 0.7166, 0.5469, 0.75, 0.5469, 0.75, 0.5469, 0.8503, 0.625, 0.8503, 0.625, 0.8503, 0.7031, 0.8503, 0.7031, 0.8169, 0.5, 0.8169, 0.5, 0.8169, 0.5469, 0.8169, 0.5469, 0.7166, 0.7031, 0.7166, 0.7031, 0.7166, 0.625, 0.7166, 0.625, 0.6831, 0.5469, 0.6831, 0.5469, 0.7166, 0.5469, 0.7166, 0.5469, 0.8503, 0.5469, 0.8503, 0.5469, 0.8503, 0.625, 0.8503, 0.625, 0.625, 0.625, 0.625, 0.625, 0.6497, 0.625, 0.6497, 0.625, 0.8503, 0.5, 0.8503, 0.5, 0.8503, 0.5469, 0.8503, 0.5469, 0.6497, 0.625, 0.6497, 0.625, 0.6831, 0.625, 0.6831, 0.625, 0.8503, 0.625, 0.8503, 0.625, 0.875, 0.625, 0.875, 0.625, 0.8503, 0.7031, 0.8503, 0.7031, 0.8503, 0.75, 0.8503, 0.75, 0.7834, 0.5469, 0.7834, 0.5469, 0.75, 0.5469, 0.75, 0.5469, 0.75, 0.625, 0.75, 0.625, 0.7834, 0.625, 0.7834, 0.625, 0.7834, 0.5469, 0.7834, 0.5469, 0.8169, 0.5469, 0.8169, 0.5469, 0.6497, 0.7031, 0.6497, 0.7031, 0.6831, 0.7031, 0.6831, 0.7031, 0.7834, 0.7031, 0.7834, 0.7031, 0.7834, 0.75, 0.7834, 0.75, 0.8503, 0.5469, 0.8503, 0.5469, 0.8503, 0.5, 0.8503, 0.5, 0.6497, 0.7031, 0.6497, 0.7031, 0.6497, 0.75, 0.6497, 0.75, 0.6831, 0.75, 0.6831, 0.75, 0.6831, 0.75, 0.6831, 0.75, 0.7166, 0.75, 0.7166, 0.75, 0.7166, 0.75, 0.7166, 0.75, 0.75, 0.75, 0.75, 0.75, 0.75, 0.75, 0.75, 0.75, 0.7834, 0.75, 0.7834, 0.75, 0.7834, 0.75, 0.7834, 0.75, 0.8169, 0.75, 0.8169, 0.75, 0.8169, 0.75, 0.8169, 0.75, 0.8503, 0.75, 0.8503, 0.75, 0.8503, 0.75, 0.8503, 0.75, 0.875, 0.7031, 0.875, 0.7031, 0.875, 0.7031, 0.875, 0.7031, 0.875, 0.625, 0.875, 0.625, 0.875, 0.625, 0.875, 0.625, 0.875, 0.5469, 0.875, 0.5469, 0.875, 0.5469, 0.875, 0.5469, 0.8503, 0.5, 0.8503, 0.5, 0.8503, 0.5, 0.8503, 0.5])
me_cube_002.use_remesh_fix_poles = True
me_cube_002.use_remesh_preserve_attributes = False
me_cube_002.use_mirror_vertex_groups = False
me_cube_002.update()

# ---- objects
ob_cube = bpy.data.objects.new('Cube', me_cube_002)

# ---- transforms, parenting, visibility, modifiers, constraints
ob_cube.location = (0.02496, -0.03768, -0.09254)
ob_cube.scale = (0.9797, 0.9615, 1.0)
ob_cube.lineart.crease_threshold = 0.0
_vg = ob_cube.vertex_groups.new(name='Group')

# ---- collection membership
col_collection.objects.link(ob_cube)

# ---- scene / render settings (as saved in the file)
scene.frame_start = 1; scene.frame_end = 250; scene.frame_set(4)
scene.render.engine = 'BLENDER_EEVEE_NEXT'
scene.cycles.use_denoising = False
scene.cycles.samples = 128
scene.cycles.sampling_pattern = 'TABULATED_SOBOL'
scene.cycles.use_adaptive_sampling = False
scene.cycles.use_light_tree = False
scene.view_settings.view_transform = 'Filmic'
bpy.context.view_layer.update()

# ---- added for rendering (the .blend has no active camera and no usable light): camera, sun
cam_auto = bpy.data.cameras.new('AutoCamera')
cam_auto.lens = 50.0
cam_auto.sensor_width = 36.0
cam_auto.clip_end = 1000.0
ob_auto_camera = bpy.data.objects.new('AutoCamera', cam_auto)
scene.collection.objects.link(ob_auto_camera)
ob_auto_camera.location = (30.0614, -36.4569, 26.6995)
ob_auto_camera.rotation_euler = (1.09748, -7.21219e-08, 0.694738)
scene.camera = ob_auto_camera
light_auto_sun = bpy.data.lights.new('AutoSun', 'SUN')
light_auto_sun.energy = 3.0
light_auto_sun.angle = 0.0523599
ob_auto_sun = bpy.data.objects.new('AutoSun', light_auto_sun)
scene.collection.objects.link(ob_auto_sun)
ob_auto_sun.rotation_euler = (0.872665, 0.174533, 0.523599)
bpy.context.view_layer.update()

